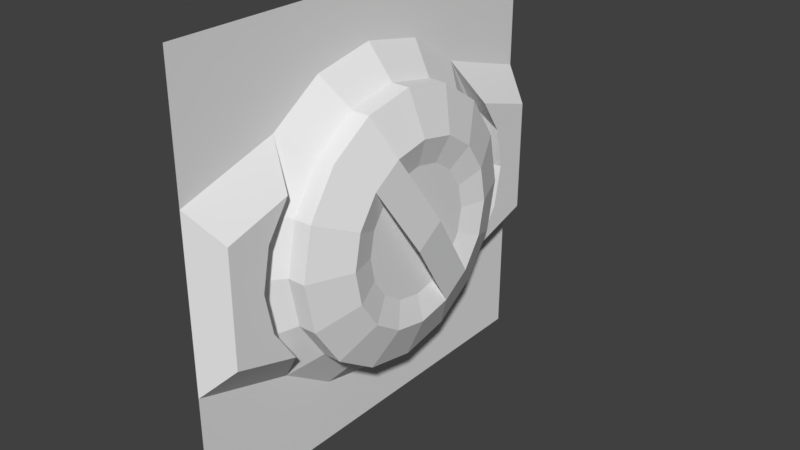 # Source: 1.blend  (saved by Blender 2.79.0; exported with 4.5.12 LTS)
import bpy
from mathutils import Matrix  # noqa: F401  (used for matrix-valued properties, if any)

bpy.ops.wm.read_factory_settings(use_empty=True)
scene = bpy.context.scene
scene.name = 'Scene'

# ---- collections
col_collection_1 = bpy.data.collections.new('Collection 1'); scene.collection.children.link(col_collection_1)

# ---- materials (node trees are filled in below, after node groups)
mat_material = bpy.data.materials.new('Material')
mat_material.alpha_threshold = 0.0
mat_material.use_transparent_shadow = False
mat_material.roughness = 0.5
mat_material.line_color = (0.0, 0.0, 0.0, 1.0)

# ---- material node trees

# ---- world
world_world = bpy.data.worlds.new('World'); scene.world = world_world
world_world.color = (0.05088, 0.05088, 0.05088)
world_world.use_sun_shadow = False
world_world.sun_shadow_jitter_overblur = 0.0
world_world.cycles.sampling_method = 'MANUAL'

# ---- meshes
me_cube_001 = bpy.data.meshes.new('Cube.001')
me_cube_001.from_pydata([(1.0, 5.0, 0.0), (1.0, -5.0, 0.0), (1.0, -5.0, 7.0), (1.0, -5.0, 3.0), (1.0, 5.0, 10.0), (1.0, -5.0, 10.0), (1.0, 5.0, 7.0), (1.0, 5.0, 3.0), (1.0, 2.0, 0.0), (1.0, -2.0, 0.0), (1.0, 2.694, 7.694), (1.0, -2.694, 7.694), (1.0, 2.694, 2.306), (1.0, -2.694, 2.306), (1.0, 2.0, 10.0), (1.0, -2.0, 10.0), (1.0, 1.458, 8.52), (1.0, -1.58e-06, 8.81), (1.0, -1.458, 8.52), (1.0, 1.458, 1.48), (1.0, -1.58e-06, 1.19), (1.0, -1.458, 1.48)], [], [(8, 12, 19, 20, 21, 13, 9), (11, 15, 5, 2), (0, 7, 12, 8), (9, 13, 3, 1), (6, 4, 14, 10), (10, 14, 15, 11, 18, 17, 16)])
me_cube_001.materials.append(mat_material)
me_cube_001.use_remesh_preserve_volume = False
me_cube_001.use_remesh_preserve_attributes = False
me_cube_001.use_mirror_vertex_groups = False
me_cube_001.update()
me_cube = bpy.data.meshes.new('Cube')
me_cube.from_pydata([(1.0, -5.0, 7.0), (1.0, -5.0, 3.0), (1.0, 5.0, 7.0), (1.0, 5.0, 3.0), (1.0, 2.694, 7.694), (1.0, -2.694, 7.694), (1.0, 2.694, 2.306), (1.0, -2.694, 2.306), (1.0, 1.458, 8.52), (1.0, -1.58e-06, 8.81), (1.0, -1.458, 8.52), (1.0, 1.458, 1.48), (1.0, -1.58e-06, 1.19), (1.0, -1.458, 1.48), (1.0, 3.52, 6.458), (1.0, 3.81, 5.0), (1.0, 3.52, 3.542), (1.0, -3.52, 6.458), (1.0, -3.81, 5.0), (1.0, -3.52, 3.542), (2.027, 1.179, 7.846), (2.027, 2.178, 7.178), (2.027, -2.846, 3.821), (2.027, 2.178, 2.822), (2.027, 2.846, 3.821), (2.027, -2.178, 2.822), (2.027, -1.179, 2.154), (2.027, -2.178, 7.178), (2.027, -1.179, 7.846), (1.603, -1.179, 7.846), (1.603, -2.178, 7.178), (1.603, -1.179, 2.154), (1.603, -2.178, 2.822), (1.603, 2.846, 3.821), (1.603, 2.178, 2.822), (1.603, -2.846, 3.821), (1.603, 2.178, 7.178), (1.603, 1.179, 7.846), (1.603, -1.619e-06, 8.08), (1.603, 1.179, 2.154), (1.603, -1.619e-06, 1.92), (1.603, 2.846, 6.179), (1.603, 3.08, 5.0), (1.603, -2.846, 6.179), (1.603, -3.08, 5.0), (2.441, 1.936, 4.198), (2.441, -1.481, 3.519), (2.441, -1.936, 4.198), (2.441, 1.481, 6.481), (2.441, 0.8017, 6.936), (2.441, -0.8017, 6.936), (2.441, -1.677e-06, 7.095), (2.441, 0.8017, 3.064), (2.441, 1.481, 3.519), (2.027, -1.653e-06, 8.08), (2.027, 1.179, 2.154), (2.027, -1.653e-06, 1.92), (2.027, 2.846, 6.179), (2.027, 3.08, 5.0), (2.027, -2.846, 6.179), (2.027, -3.08, 5.0), (2.281, 0.5651, 6.364), (2.281, 1.044, 6.044), (2.281, -1.364, 4.435), (2.281, 1.044, 3.956), (2.281, 1.364, 4.435), (2.281, -1.044, 3.956), (2.281, -0.5651, 3.636), (2.281, -1.044, 6.044), (2.281, -0.5651, 6.364), (2.441, -0.8017, 3.064), (2.441, -1.481, 6.481), (2.441, -1.677e-06, 2.905), (2.441, 1.936, 5.802), (2.441, 2.095, 5.0), (2.441, -1.936, 5.802), (2.441, -2.095, 5.0), (2.281, -1.672e-06, 6.477), (2.281, 0.5651, 3.636), (2.281, -1.672e-06, 3.523), (2.281, 1.364, 5.565), (2.281, 1.477, 5.0), (2.281, -1.364, 5.565), (2.281, -1.477, 5.0), (2.281, -0.3876, 4.612), (2.281, 0.3876, 4.612), (2.281, -1.568e-06, 4.612), (2.281, -0.3876, 5.0), (2.281, 0.3876, 5.0), (2.281, -1.66e-06, 5.0), (2.281, -0.3876, 5.388), (2.281, 0.3876, 5.388), (2.281, -1.799e-06, 5.388), (1.682, -3.057, 6.767), (1.682, -4.569, 6.312), (1.682, -3.057, 3.233), (1.682, -4.569, 3.688), (1.682, 4.569, 3.688), (1.682, 4.569, 6.312), (1.682, 3.057, 6.767), (1.682, 3.057, 3.233), (1.682, 3.599, 4.044), (1.682, -3.599, 4.044), (1.682, 3.599, 5.956), (1.682, 3.789, 5.0), (1.682, -3.599, 5.956), (1.682, -3.789, 5.0), (2.602, 0.3398, 5.227), (2.602, -0.3398, 4.773), (2.442, 0.2395, 5.16), (2.442, -0.2395, 4.84)], [], [(19, 18, 106, 102), (16, 6, 100, 101), (11, 6, 34, 39), (17, 18, 44, 43), (9, 10, 29, 38), (5, 17, 43, 30), (8, 9, 38, 37), (16, 15, 42, 33), (4, 8, 37, 36), (15, 14, 41, 42), (14, 4, 36, 41), (7, 13, 31, 32), (13, 12, 40, 31), (19, 7, 32, 35), (12, 11, 39, 40), (10, 5, 30, 29), (18, 19, 35, 44), (6, 16, 33, 34), (36, 37, 20, 21), (42, 41, 57, 58), (35, 32, 25, 22), (41, 36, 21, 57), (34, 33, 24, 23), (31, 40, 56, 26), (32, 31, 26, 25), (40, 39, 55, 56), (44, 35, 22, 60), (29, 30, 27, 28), (39, 34, 23, 55), (43, 44, 60, 59), (38, 29, 28, 54), (30, 43, 59, 27), (37, 38, 54, 20), (33, 42, 58, 24), (25, 26, 70, 46), (26, 56, 72, 70), (23, 24, 45, 53), (56, 55, 52, 72), (60, 22, 47, 76), (22, 25, 46, 47), (59, 60, 76, 75), (21, 20, 49, 48), (27, 59, 75, 71), (20, 54, 51, 49), (24, 58, 74, 45), (54, 28, 50, 51), (58, 57, 73, 74), (55, 23, 53, 52), (28, 27, 71, 50), (57, 21, 48, 73), (47, 46, 66, 63), (75, 76, 83, 82), (53, 45, 65, 64), (71, 75, 82, 68), (46, 70, 67, 66), (45, 74, 81, 65), (52, 53, 107, 108), (74, 73, 80, 81), (78, 52, 108, 110), (73, 48, 62, 80), (51, 50, 69, 77), (70, 72, 79, 67), (49, 51, 77, 61), (72, 52, 78, 79), (48, 49, 61, 62), (76, 47, 63, 83), (90, 69, 68, 82), (67, 84, 63, 66), (84, 87, 83, 63), (87, 90, 82, 83), (64, 65, 85, 78), (78, 85, 86, 79), (79, 86, 84, 67), (65, 81, 88, 85), (85, 88, 89, 86), (86, 89, 87, 84), (81, 80, 91, 88), (88, 91, 92, 89), (89, 92, 90, 87), (80, 62, 61, 91), (91, 61, 77, 92), (92, 77, 69, 90), (97, 98, 99, 103, 104, 101, 100), (95, 102, 106, 105, 93, 94, 96), (1, 7, 95, 96), (7, 19, 102, 95), (6, 3, 97, 100), (0, 1, 96, 94), (4, 14, 103, 99), (14, 15, 104, 103), (15, 16, 101, 104), (3, 2, 98, 97), (17, 5, 93, 105), (18, 17, 105, 106), (2, 4, 99, 98), (5, 0, 94, 93), (107, 108, 110, 109), (69, 50, 107, 109), (53, 64, 109, 107), (71, 68, 110, 108), (64, 78, 110, 109), (68, 69, 109, 110), (50, 71, 108, 107)])
me_cube.materials.append(mat_material)
me_cube.use_remesh_preserve_volume = False
me_cube.use_remesh_preserve_attributes = False
me_cube.use_mirror_vertex_groups = False
me_cube.update()

# ---- objects
ob_cube_001 = bpy.data.objects.new('Cube.001', me_cube_001)
ob_cube = bpy.data.objects.new('Cube', me_cube)

# ---- transforms, parenting, visibility, modifiers, constraints
ob_cube_001.location = (0.0, 0.0, 0.0)
ob_cube_001.lock_rotations_4d = False
ob_cube_001.empty_display_type = 'ARROWS'
ob_cube_001.lineart.crease_threshold = 0.0
ob_cube.location = (0.0, 0.0, 0.0)
ob_cube.lock_rotations_4d = False
ob_cube.empty_display_type = 'ARROWS'
ob_cube.lineart.crease_threshold = 0.0

# ---- collection membership
col_collection_1.objects.link(ob_cube_001)
col_collection_1.objects.link(ob_cube)

# ---- scene / render settings (as saved in the file)
scene.frame_start = 1; scene.frame_end = 250; scene.frame_set(1)
scene.render.engine = 'BLENDER_EEVEE_NEXT'
scene.render.resolution_percentage = 50
scene.render.dither_intensity = 0.0
scene.cycles.use_denoising = False
scene.cycles.samples = 128
scene.cycles.sampling_pattern = 'TABULATED_SOBOL'
scene.cycles.use_adaptive_sampling = False
scene.cycles.use_light_tree = False
scene.cycles.blur_glossy = 0.0
scene.cycles.sample_clamp_indirect = 0.0
scene.view_settings.view_transform = 'Standard'
bpy.context.view_layer.update()

# ---- added for rendering (the .blend has no active camera and no usable light): camera, sun
cam_auto = bpy.data.cameras.new('AutoCamera')
cam_auto.lens = 50.0
cam_auto.sensor_width = 36.0
cam_auto.clip_end = 1000.0
ob_auto_camera = bpy.data.objects.new('AutoCamera', cam_auto)
scene.collection.objects.link(ob_auto_camera)
ob_auto_camera.location = (14.9691, -15.802, 15.5346)
ob_auto_camera.rotation_euler = (1.09748, -7.21219e-08, 0.694738)
scene.camera = ob_auto_camera
light_auto_sun = bpy.data.lights.new('AutoSun', 'SUN')
light_auto_sun.energy = 3.0
light_auto_sun.angle = 0.0523599
ob_auto_sun = bpy.data.objects.new('AutoSun', light_auto_sun)
scene.collection.objects.link(ob_auto_sun)
ob_auto_sun.rotation_euler = (0.872665, 0.174533, 0.523599)
bpy.context.view_layer.update()
